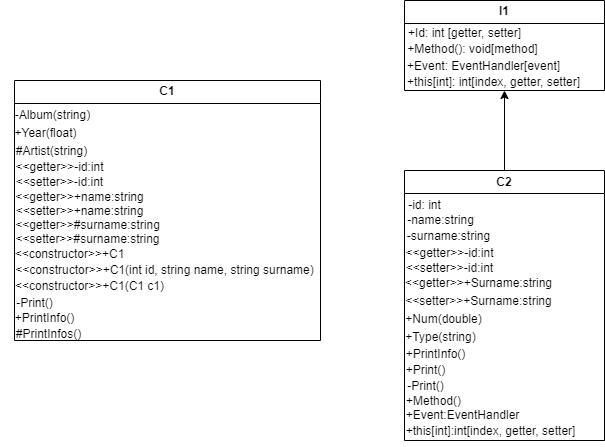

The diagram above was exported from draw.io. Its source (the exported page's mxGraphModel, read from the mxfile embedded in the PNG):
<mxGraphModel dx="659" dy="374" grid="1" gridSize="10" guides="1" tooltips="1" connect="1" arrows="1" fold="1" page="1" pageScale="1" pageWidth="1384" pageHeight="980" math="0" shadow="0">
  <root>
    <mxCell id="0" />
    <mxCell id="1" parent="0" />
    <mxCell id="3UqMkCQrc7F0VQ00rMsC-3" value="С1" style="swimlane;whiteSpace=wrap;html=1;" parent="1" vertex="1">
      <mxGeometry x="50" y="100" width="306" height="260" as="geometry" />
    </mxCell>
    <mxCell id="3UqMkCQrc7F0VQ00rMsC-4" value="-Album(string)" style="text;html=1;align=center;verticalAlign=middle;resizable=0;points=[];autosize=1;strokeColor=none;fillColor=none;" parent="3UqMkCQrc7F0VQ00rMsC-3" vertex="1">
      <mxGeometry x="-12" y="20" width="100" height="30" as="geometry" />
    </mxCell>
    <mxCell id="CmFBqmL9VnSYAantr8nA-1" value="+Year(float)" style="text;html=1;align=center;verticalAlign=middle;resizable=0;points=[];autosize=1;strokeColor=none;fillColor=none;" vertex="1" parent="3UqMkCQrc7F0VQ00rMsC-3">
      <mxGeometry x="-14" y="38" width="90" height="30" as="geometry" />
    </mxCell>
    <mxCell id="CmFBqmL9VnSYAantr8nA-2" value="#Artist(string)" style="text;html=1;align=center;verticalAlign=middle;resizable=0;points=[];autosize=1;strokeColor=none;fillColor=none;" vertex="1" parent="3UqMkCQrc7F0VQ00rMsC-3">
      <mxGeometry x="-8" y="56" width="90" height="30" as="geometry" />
    </mxCell>
    <mxCell id="CmFBqmL9VnSYAantr8nA-3" value="&amp;lt;&amp;lt;getter&amp;gt;&amp;gt;-id:int" style="text;html=1;align=center;verticalAlign=middle;resizable=0;points=[];autosize=1;strokeColor=none;fillColor=none;" vertex="1" parent="3UqMkCQrc7F0VQ00rMsC-3">
      <mxGeometry x="-10" y="72" width="110" height="30" as="geometry" />
    </mxCell>
    <mxCell id="CmFBqmL9VnSYAantr8nA-4" value="&amp;lt;&amp;lt;setter&amp;gt;&amp;gt;-id:int" style="text;html=1;align=center;verticalAlign=middle;resizable=0;points=[];autosize=1;strokeColor=none;fillColor=none;" vertex="1" parent="3UqMkCQrc7F0VQ00rMsC-3">
      <mxGeometry x="-10" y="87" width="110" height="30" as="geometry" />
    </mxCell>
    <mxCell id="CmFBqmL9VnSYAantr8nA-5" value="&amp;lt;&amp;lt;getter&amp;gt;&amp;gt;+name:string" style="text;html=1;align=center;verticalAlign=middle;resizable=0;points=[];autosize=1;strokeColor=none;fillColor=none;" vertex="1" parent="3UqMkCQrc7F0VQ00rMsC-3">
      <mxGeometry x="-10" y="102" width="150" height="30" as="geometry" />
    </mxCell>
    <mxCell id="CmFBqmL9VnSYAantr8nA-6" value="&amp;lt;&amp;lt;setter&amp;gt;&amp;gt;+name:string" style="text;html=1;align=center;verticalAlign=middle;resizable=0;points=[];autosize=1;strokeColor=none;fillColor=none;" vertex="1" parent="3UqMkCQrc7F0VQ00rMsC-3">
      <mxGeometry x="-10" y="116" width="150" height="30" as="geometry" />
    </mxCell>
    <mxCell id="CmFBqmL9VnSYAantr8nA-7" value="&amp;lt;&amp;lt;getter&amp;gt;&amp;gt;#surname:string" style="text;html=1;align=center;verticalAlign=middle;resizable=0;points=[];autosize=1;strokeColor=none;fillColor=none;" vertex="1" parent="3UqMkCQrc7F0VQ00rMsC-3">
      <mxGeometry x="-12" y="130" width="170" height="30" as="geometry" />
    </mxCell>
    <mxCell id="CmFBqmL9VnSYAantr8nA-8" value="&amp;lt;&amp;lt;setter&amp;gt;&amp;gt;#surname:string" style="text;html=1;align=center;verticalAlign=middle;resizable=0;points=[];autosize=1;strokeColor=none;fillColor=none;" vertex="1" parent="3UqMkCQrc7F0VQ00rMsC-3">
      <mxGeometry x="-12" y="144" width="170" height="30" as="geometry" />
    </mxCell>
    <mxCell id="CmFBqmL9VnSYAantr8nA-9" value="&amp;lt;&amp;lt;constructor&amp;gt;&amp;gt;+C1" style="text;html=1;align=center;verticalAlign=middle;resizable=0;points=[];autosize=1;strokeColor=none;fillColor=none;" vertex="1" parent="3UqMkCQrc7F0VQ00rMsC-3">
      <mxGeometry x="-10" y="159" width="130" height="30" as="geometry" />
    </mxCell>
    <mxCell id="CmFBqmL9VnSYAantr8nA-10" value="&amp;lt;&amp;lt;constructor&amp;gt;&amp;gt;+C1(int id, string name, string surname)" style="text;html=1;align=center;verticalAlign=middle;resizable=0;points=[];autosize=1;strokeColor=none;fillColor=none;" vertex="1" parent="3UqMkCQrc7F0VQ00rMsC-3">
      <mxGeometry x="-10" y="175" width="320" height="30" as="geometry" />
    </mxCell>
    <mxCell id="CmFBqmL9VnSYAantr8nA-11" value="&amp;lt;&amp;lt;constructor&amp;gt;&amp;gt;+C1(C1 c1)" style="text;html=1;align=center;verticalAlign=middle;resizable=0;points=[];autosize=1;strokeColor=none;fillColor=none;" vertex="1" parent="3UqMkCQrc7F0VQ00rMsC-3">
      <mxGeometry x="-10" y="191" width="170" height="30" as="geometry" />
    </mxCell>
    <mxCell id="CmFBqmL9VnSYAantr8nA-12" value="-Print()" style="text;html=1;align=center;verticalAlign=middle;resizable=0;points=[];autosize=1;strokeColor=none;fillColor=none;" vertex="1" parent="3UqMkCQrc7F0VQ00rMsC-3">
      <mxGeometry x="-10" y="208" width="60" height="30" as="geometry" />
    </mxCell>
    <mxCell id="CmFBqmL9VnSYAantr8nA-13" value="+PrintInfo()" style="text;html=1;align=center;verticalAlign=middle;resizable=0;points=[];autosize=1;strokeColor=none;fillColor=none;" vertex="1" parent="3UqMkCQrc7F0VQ00rMsC-3">
      <mxGeometry x="-10" y="223" width="80" height="30" as="geometry" />
    </mxCell>
    <mxCell id="CmFBqmL9VnSYAantr8nA-14" value="#PrintInfos()" style="text;html=1;align=center;verticalAlign=middle;resizable=0;points=[];autosize=1;strokeColor=none;fillColor=none;" vertex="1" parent="3UqMkCQrc7F0VQ00rMsC-3">
      <mxGeometry x="-11" y="239" width="90" height="30" as="geometry" />
    </mxCell>
    <mxCell id="CmFBqmL9VnSYAantr8nA-15" value="I1" style="swimlane;whiteSpace=wrap;html=1;" vertex="1" parent="1">
      <mxGeometry x="440" y="20" width="200" height="90" as="geometry" />
    </mxCell>
    <mxCell id="CmFBqmL9VnSYAantr8nA-16" value="+Id: int [getter, setter]" style="text;html=1;align=center;verticalAlign=middle;resizable=0;points=[];autosize=1;strokeColor=none;fillColor=none;" vertex="1" parent="CmFBqmL9VnSYAantr8nA-15">
      <mxGeometry x="-10" y="18" width="140" height="30" as="geometry" />
    </mxCell>
    <mxCell id="CmFBqmL9VnSYAantr8nA-17" value="+Method(): void[method]" style="text;html=1;align=center;verticalAlign=middle;resizable=0;points=[];autosize=1;strokeColor=none;fillColor=none;" vertex="1" parent="CmFBqmL9VnSYAantr8nA-15">
      <mxGeometry x="-7" y="34" width="150" height="30" as="geometry" />
    </mxCell>
    <mxCell id="CmFBqmL9VnSYAantr8nA-18" value="+Event: EventHandler[event]" style="text;html=1;align=center;verticalAlign=middle;resizable=0;points=[];autosize=1;strokeColor=none;fillColor=none;" vertex="1" parent="CmFBqmL9VnSYAantr8nA-15">
      <mxGeometry x="-11" y="51" width="180" height="30" as="geometry" />
    </mxCell>
    <mxCell id="CmFBqmL9VnSYAantr8nA-19" value="+this[int]: int[index, getter, setter]" style="text;html=1;align=center;verticalAlign=middle;resizable=0;points=[];autosize=1;strokeColor=none;fillColor=none;" vertex="1" parent="CmFBqmL9VnSYAantr8nA-15">
      <mxGeometry x="-11" y="67" width="200" height="30" as="geometry" />
    </mxCell>
    <mxCell id="CmFBqmL9VnSYAantr8nA-20" value="C2" style="swimlane;whiteSpace=wrap;html=1;" vertex="1" parent="1">
      <mxGeometry x="440" y="190" width="200" height="270" as="geometry" />
    </mxCell>
    <mxCell id="CmFBqmL9VnSYAantr8nA-21" value="-id: int" style="text;html=1;align=center;verticalAlign=middle;resizable=0;points=[];autosize=1;strokeColor=none;fillColor=none;" vertex="1" parent="CmFBqmL9VnSYAantr8nA-20">
      <mxGeometry x="-10" y="20" width="60" height="30" as="geometry" />
    </mxCell>
    <mxCell id="CmFBqmL9VnSYAantr8nA-22" value="-name:string" style="text;html=1;align=center;verticalAlign=middle;resizable=0;points=[];autosize=1;strokeColor=none;fillColor=none;" vertex="1" parent="CmFBqmL9VnSYAantr8nA-20">
      <mxGeometry x="-9" y="35" width="90" height="30" as="geometry" />
    </mxCell>
    <mxCell id="CmFBqmL9VnSYAantr8nA-23" value="-surname:string" style="text;html=1;align=center;verticalAlign=middle;resizable=0;points=[];autosize=1;strokeColor=none;fillColor=none;" vertex="1" parent="CmFBqmL9VnSYAantr8nA-20">
      <mxGeometry x="-11" y="51" width="110" height="30" as="geometry" />
    </mxCell>
    <mxCell id="CmFBqmL9VnSYAantr8nA-24" value="&amp;lt;&amp;lt;getter&amp;gt;&amp;gt;-id:int" style="text;html=1;align=center;verticalAlign=middle;resizable=0;points=[];autosize=1;strokeColor=none;fillColor=none;" vertex="1" parent="CmFBqmL9VnSYAantr8nA-20">
      <mxGeometry x="-10" y="68" width="110" height="30" as="geometry" />
    </mxCell>
    <mxCell id="CmFBqmL9VnSYAantr8nA-25" value="&amp;lt;&amp;lt;setter&amp;gt;&amp;gt;+Surname:string" style="text;html=1;align=center;verticalAlign=middle;resizable=0;points=[];autosize=1;strokeColor=none;fillColor=none;" vertex="1" parent="CmFBqmL9VnSYAantr8nA-20">
      <mxGeometry x="-11" y="116" width="170" height="30" as="geometry" />
    </mxCell>
    <mxCell id="CmFBqmL9VnSYAantr8nA-26" value="&amp;lt;&amp;lt;setter&amp;gt;&amp;gt;-id:int" style="text;html=1;align=center;verticalAlign=middle;resizable=0;points=[];autosize=1;strokeColor=none;fillColor=none;" vertex="1" parent="CmFBqmL9VnSYAantr8nA-20">
      <mxGeometry x="-10" y="83" width="110" height="30" as="geometry" />
    </mxCell>
    <mxCell id="CmFBqmL9VnSYAantr8nA-27" value="&amp;lt;&amp;lt;getter&amp;gt;&amp;gt;+Surname:string" style="text;html=1;align=center;verticalAlign=middle;resizable=0;points=[];autosize=1;strokeColor=none;fillColor=none;" vertex="1" parent="CmFBqmL9VnSYAantr8nA-20">
      <mxGeometry x="-11" y="98" width="170" height="30" as="geometry" />
    </mxCell>
    <mxCell id="CmFBqmL9VnSYAantr8nA-28" value="+Num(double)" style="text;html=1;align=center;verticalAlign=middle;resizable=0;points=[];autosize=1;strokeColor=none;fillColor=none;" vertex="1" parent="CmFBqmL9VnSYAantr8nA-20">
      <mxGeometry x="-11" y="134" width="100" height="30" as="geometry" />
    </mxCell>
    <mxCell id="CmFBqmL9VnSYAantr8nA-29" value="+Type(string)" style="text;html=1;align=center;verticalAlign=middle;resizable=0;points=[];autosize=1;strokeColor=none;fillColor=none;" vertex="1" parent="CmFBqmL9VnSYAantr8nA-20">
      <mxGeometry x="-9" y="152" width="90" height="30" as="geometry" />
    </mxCell>
    <mxCell id="CmFBqmL9VnSYAantr8nA-30" value="+PrintInfo()" style="text;html=1;align=center;verticalAlign=middle;resizable=0;points=[];autosize=1;strokeColor=none;fillColor=none;" vertex="1" parent="CmFBqmL9VnSYAantr8nA-20">
      <mxGeometry x="-9" y="169" width="80" height="30" as="geometry" />
    </mxCell>
    <mxCell id="CmFBqmL9VnSYAantr8nA-31" value="+Print()" style="text;html=1;align=center;verticalAlign=middle;resizable=0;points=[];autosize=1;strokeColor=none;fillColor=none;" vertex="1" parent="CmFBqmL9VnSYAantr8nA-20">
      <mxGeometry x="-9" y="185" width="60" height="30" as="geometry" />
    </mxCell>
    <mxCell id="CmFBqmL9VnSYAantr8nA-32" value="-Print()" style="text;html=1;align=center;verticalAlign=middle;resizable=0;points=[];autosize=1;strokeColor=none;fillColor=none;" vertex="1" parent="CmFBqmL9VnSYAantr8nA-20">
      <mxGeometry x="-9" y="201" width="60" height="30" as="geometry" />
    </mxCell>
    <mxCell id="CmFBqmL9VnSYAantr8nA-33" value="+Method()" style="text;html=1;align=center;verticalAlign=middle;resizable=0;points=[];autosize=1;strokeColor=none;fillColor=none;" vertex="1" parent="CmFBqmL9VnSYAantr8nA-20">
      <mxGeometry x="-11" y="216" width="80" height="30" as="geometry" />
    </mxCell>
    <mxCell id="CmFBqmL9VnSYAantr8nA-34" value="+Event:EventHandler" style="text;html=1;align=center;verticalAlign=middle;resizable=0;points=[];autosize=1;strokeColor=none;fillColor=none;" vertex="1" parent="CmFBqmL9VnSYAantr8nA-20">
      <mxGeometry x="-12" y="230" width="140" height="30" as="geometry" />
    </mxCell>
    <mxCell id="CmFBqmL9VnSYAantr8nA-35" value="+this[int]:int[index, getter, setter]" style="text;html=1;align=center;verticalAlign=middle;resizable=0;points=[];autosize=1;strokeColor=none;fillColor=none;" vertex="1" parent="CmFBqmL9VnSYAantr8nA-20">
      <mxGeometry x="-9" y="246" width="190" height="30" as="geometry" />
    </mxCell>
    <mxCell id="CmFBqmL9VnSYAantr8nA-36" value="" style="endArrow=classic;html=1;rounded=0;entryX=0.5;entryY=1;entryDx=0;entryDy=0;exitX=0.5;exitY=0;exitDx=0;exitDy=0;" edge="1" parent="1" source="CmFBqmL9VnSYAantr8nA-20" target="CmFBqmL9VnSYAantr8nA-15">
      <mxGeometry width="50" height="50" relative="1" as="geometry">
        <mxPoint x="540" y="270" as="sourcePoint" />
        <mxPoint x="580" y="210" as="targetPoint" />
      </mxGeometry>
    </mxCell>
  </root>
</mxGraphModel>